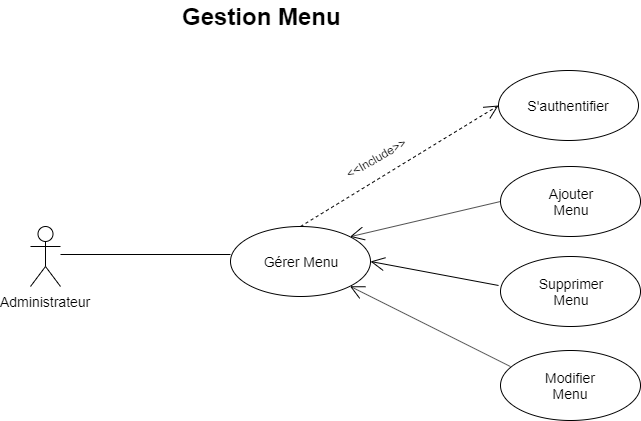

The diagram above was exported from draw.io. Its source (the exported page's mxGraphModel, read from the mxfile embedded in the PNG):
<mxGraphModel dx="854" dy="1588" grid="1" gridSize="10" guides="1" tooltips="1" connect="1" arrows="1" fold="1" page="1" pageScale="1" pageWidth="827" pageHeight="1169" math="0" shadow="0">
  <root>
    <mxCell id="0" />
    <mxCell id="1" parent="0" />
    <mxCell id="Zp5YuFrjlItgwnhvyyl3-4" value="&lt;font style=&quot;font-size: 14px&quot;&gt;Gérer Menu&lt;/font&gt;" style="ellipse;whiteSpace=wrap;html=1;" parent="1" vertex="1">
      <mxGeometry x="350" y="-744" width="140" height="70" as="geometry" />
    </mxCell>
    <mxCell id="Zp5YuFrjlItgwnhvyyl3-5" value="&lt;span style=&quot;font-size: 14px&quot;&gt;S'authentifier&lt;/span&gt;" style="ellipse;whiteSpace=wrap;html=1;" parent="1" vertex="1">
      <mxGeometry x="618" y="-900" width="140" height="70" as="geometry" />
    </mxCell>
    <mxCell id="Zp5YuFrjlItgwnhvyyl3-6" value="&lt;span style=&quot;font-size: 14px&quot;&gt;Ajouter&lt;br&gt;Menu&lt;br&gt;&lt;/span&gt;" style="ellipse;whiteSpace=wrap;html=1;" parent="1" vertex="1">
      <mxGeometry x="620" y="-804" width="140" height="70" as="geometry" />
    </mxCell>
    <mxCell id="Zp5YuFrjlItgwnhvyyl3-7" value="&lt;span style=&quot;font-size: 14px&quot;&gt;Supprimer&lt;br&gt;Menu&lt;br&gt;&lt;/span&gt;" style="ellipse;whiteSpace=wrap;html=1;" parent="1" vertex="1">
      <mxGeometry x="620" y="-714" width="140" height="70" as="geometry" />
    </mxCell>
    <mxCell id="Zp5YuFrjlItgwnhvyyl3-8" value="&lt;span style=&quot;font-size: 14px&quot;&gt;Modifier&lt;br&gt;Menu&lt;br&gt;&lt;/span&gt;" style="ellipse;whiteSpace=wrap;html=1;" parent="1" vertex="1">
      <mxGeometry x="620" y="-620" width="140" height="70" as="geometry" />
    </mxCell>
    <mxCell id="Zp5YuFrjlItgwnhvyyl3-9" value="" style="endArrow=open;endFill=1;endSize=12;html=1;dashed=1;entryX=0;entryY=0.5;entryDx=0;entryDy=0;exitX=0.5;exitY=0;exitDx=0;exitDy=0;" parent="1" source="Zp5YuFrjlItgwnhvyyl3-4" target="Zp5YuFrjlItgwnhvyyl3-5" edge="1">
      <mxGeometry width="160" relative="1" as="geometry">
        <mxPoint x="480" y="-724" as="sourcePoint" />
        <mxPoint x="540" y="-654" as="targetPoint" />
      </mxGeometry>
    </mxCell>
    <mxCell id="Zp5YuFrjlItgwnhvyyl3-10" value="" style="endArrow=open;endFill=1;endSize=12;html=1;entryX=1;entryY=0;entryDx=0;entryDy=0;exitX=0;exitY=0.5;exitDx=0;exitDy=0;" parent="1" source="Zp5YuFrjlItgwnhvyyl3-6" target="Zp5YuFrjlItgwnhvyyl3-4" edge="1">
      <mxGeometry width="160" relative="1" as="geometry">
        <mxPoint x="350" y="-514" as="sourcePoint" />
        <mxPoint x="510" y="-514" as="targetPoint" />
      </mxGeometry>
    </mxCell>
    <mxCell id="Zp5YuFrjlItgwnhvyyl3-11" value="" style="endArrow=open;endFill=1;endSize=12;html=1;exitX=-0.014;exitY=0.414;exitDx=0;exitDy=0;exitPerimeter=0;" parent="1" source="Zp5YuFrjlItgwnhvyyl3-7" edge="1">
      <mxGeometry width="160" relative="1" as="geometry">
        <mxPoint x="623.5651493588136" y="-674.4326216218254" as="sourcePoint" />
        <mxPoint x="490" y="-709" as="targetPoint" />
      </mxGeometry>
    </mxCell>
    <mxCell id="Zp5YuFrjlItgwnhvyyl3-12" value="" style="endArrow=open;endFill=1;endSize=12;html=1;exitX=0.071;exitY=0.229;exitDx=0;exitDy=0;exitPerimeter=0;entryX=1;entryY=1;entryDx=0;entryDy=0;" parent="1" source="Zp5YuFrjlItgwnhvyyl3-8" target="Zp5YuFrjlItgwnhvyyl3-4" edge="1">
      <mxGeometry width="160" relative="1" as="geometry">
        <mxPoint x="640" y="-749" as="sourcePoint" />
        <mxPoint x="480" y="-691" as="targetPoint" />
      </mxGeometry>
    </mxCell>
    <mxCell id="Zp5YuFrjlItgwnhvyyl3-13" value="&lt;font style=&quot;font-size: 14px&quot;&gt;Administrateur&lt;/font&gt;" style="shape=umlActor;verticalLabelPosition=bottom;labelBackgroundColor=#ffffff;verticalAlign=top;html=1;" parent="1" vertex="1">
      <mxGeometry x="150" y="-744" width="30" height="60" as="geometry" />
    </mxCell>
    <mxCell id="Zp5YuFrjlItgwnhvyyl3-14" value="" style="endArrow=none;html=1;entryX=0;entryY=0.4;entryDx=0;entryDy=0;entryPerimeter=0;" parent="1" target="Zp5YuFrjlItgwnhvyyl3-4" edge="1">
      <mxGeometry width="50" height="50" relative="1" as="geometry">
        <mxPoint x="180" y="-716" as="sourcePoint" />
        <mxPoint x="170" y="-510" as="targetPoint" />
      </mxGeometry>
    </mxCell>
    <mxCell id="Zp5YuFrjlItgwnhvyyl3-15" value="&amp;lt;&amp;lt;Include&amp;gt;&amp;gt;" style="text;html=1;resizable=0;points=[];autosize=1;align=left;verticalAlign=top;spacingTop=-4;rotation=-30;" parent="1" vertex="1">
      <mxGeometry x="460" y="-824" width="80" height="20" as="geometry" />
    </mxCell>
    <mxCell id="Zp5YuFrjlItgwnhvyyl3-19" value="&lt;b&gt;&lt;font style=&quot;font-size: 24px&quot;&gt;Gestion Menu&lt;/font&gt;&lt;/b&gt;" style="text;html=1;resizable=0;points=[];autosize=1;align=left;verticalAlign=top;spacingTop=-4;" parent="1" vertex="1">
      <mxGeometry x="300" y="-970" width="170" height="20" as="geometry" />
    </mxCell>
  </root>
</mxGraphModel>